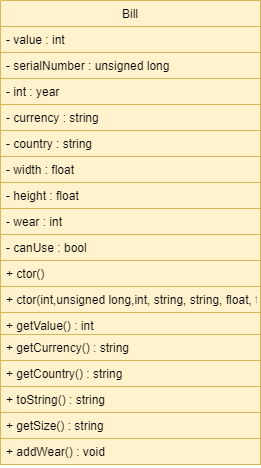

The diagram above was exported from draw.io. Its source (the exported page's mxGraphModel, read from the mxfile embedded in the PNG):
<mxGraphModel dx="413" dy="249" grid="1" gridSize="10" guides="1" tooltips="1" connect="1" arrows="1" fold="1" page="1" pageScale="1" pageWidth="827" pageHeight="1169" math="0" shadow="0">
  <root>
    <mxCell id="WIyWlLk6GJQsqaUBKTNV-0" />
    <mxCell id="WIyWlLk6GJQsqaUBKTNV-1" parent="WIyWlLk6GJQsqaUBKTNV-0" />
    <mxCell id="7UXp62MPk_xCLAQY_SE3-6" value="Bill" style="swimlane;fontStyle=0;childLayout=stackLayout;horizontal=1;startSize=26;horizontalStack=0;resizeParent=1;resizeParentMax=0;resizeLast=0;collapsible=1;marginBottom=0;fillColor=#fff2cc;strokeColor=#d6b656;" parent="WIyWlLk6GJQsqaUBKTNV-1" vertex="1">
      <mxGeometry x="240" y="40" width="260" height="464" as="geometry">
        <mxRectangle x="240" y="40" width="50" height="26" as="alternateBounds" />
      </mxGeometry>
    </mxCell>
    <mxCell id="7UXp62MPk_xCLAQY_SE3-7" value="- value : int " style="text;align=left;verticalAlign=top;spacingLeft=4;spacingRight=4;overflow=hidden;rotatable=0;points=[[0,0.5],[1,0.5]];portConstraint=eastwest;fillColor=#fff2cc;strokeColor=#d6b656;" parent="7UXp62MPk_xCLAQY_SE3-6" vertex="1">
      <mxGeometry y="26" width="260" height="26" as="geometry" />
    </mxCell>
    <mxCell id="I1Y9w666iCeseB4m-ugG-3" value="- serialNumber : unsigned long" style="text;align=left;verticalAlign=top;spacingLeft=4;spacingRight=4;overflow=hidden;rotatable=0;points=[[0,0.5],[1,0.5]];portConstraint=eastwest;fillColor=#fff2cc;strokeColor=#d6b656;" vertex="1" parent="7UXp62MPk_xCLAQY_SE3-6">
      <mxGeometry y="52" width="260" height="26" as="geometry" />
    </mxCell>
    <mxCell id="I1Y9w666iCeseB4m-ugG-4" value="- int : year" style="text;align=left;verticalAlign=top;spacingLeft=4;spacingRight=4;overflow=hidden;rotatable=0;points=[[0,0.5],[1,0.5]];portConstraint=eastwest;fillColor=#fff2cc;strokeColor=#d6b656;" vertex="1" parent="7UXp62MPk_xCLAQY_SE3-6">
      <mxGeometry y="78" width="260" height="26" as="geometry" />
    </mxCell>
    <mxCell id="7UXp62MPk_xCLAQY_SE3-8" value="- currency : string" style="text;align=left;verticalAlign=top;spacingLeft=4;spacingRight=4;overflow=hidden;rotatable=0;points=[[0,0.5],[1,0.5]];portConstraint=eastwest;fillColor=#fff2cc;strokeColor=#d6b656;" parent="7UXp62MPk_xCLAQY_SE3-6" vertex="1">
      <mxGeometry y="104" width="260" height="26" as="geometry" />
    </mxCell>
    <mxCell id="7UXp62MPk_xCLAQY_SE3-9" value="- country : string" style="text;align=left;verticalAlign=top;spacingLeft=4;spacingRight=4;overflow=hidden;rotatable=0;points=[[0,0.5],[1,0.5]];portConstraint=eastwest;fillColor=#fff2cc;strokeColor=#d6b656;" parent="7UXp62MPk_xCLAQY_SE3-6" vertex="1">
      <mxGeometry y="130" width="260" height="26" as="geometry" />
    </mxCell>
    <mxCell id="7UXp62MPk_xCLAQY_SE3-26" value="- width : float" style="text;align=left;verticalAlign=top;spacingLeft=4;spacingRight=4;overflow=hidden;rotatable=0;points=[[0,0.5],[1,0.5]];portConstraint=eastwest;fillColor=#fff2cc;strokeColor=#d6b656;" parent="7UXp62MPk_xCLAQY_SE3-6" vertex="1">
      <mxGeometry y="156" width="260" height="26" as="geometry" />
    </mxCell>
    <mxCell id="7UXp62MPk_xCLAQY_SE3-27" value="- height : float" style="text;align=left;verticalAlign=top;spacingLeft=4;spacingRight=4;overflow=hidden;rotatable=0;points=[[0,0.5],[1,0.5]];portConstraint=eastwest;fillColor=#fff2cc;strokeColor=#d6b656;" parent="7UXp62MPk_xCLAQY_SE3-6" vertex="1">
      <mxGeometry y="182" width="260" height="26" as="geometry" />
    </mxCell>
    <mxCell id="I1Y9w666iCeseB4m-ugG-1" value="- wear : int" style="text;align=left;verticalAlign=top;spacingLeft=4;spacingRight=4;overflow=hidden;rotatable=0;points=[[0,0.5],[1,0.5]];portConstraint=eastwest;fillColor=#fff2cc;strokeColor=#d6b656;" vertex="1" parent="7UXp62MPk_xCLAQY_SE3-6">
      <mxGeometry y="208" width="260" height="26" as="geometry" />
    </mxCell>
    <mxCell id="I1Y9w666iCeseB4m-ugG-5" value="- canUse : bool" style="text;align=left;verticalAlign=top;spacingLeft=4;spacingRight=4;overflow=hidden;rotatable=0;points=[[0,0.5],[1,0.5]];portConstraint=eastwest;fillColor=#fff2cc;strokeColor=#d6b656;" vertex="1" parent="7UXp62MPk_xCLAQY_SE3-6">
      <mxGeometry y="234" width="260" height="26" as="geometry" />
    </mxCell>
    <mxCell id="7UXp62MPk_xCLAQY_SE3-10" value="+ ctor()" style="text;align=left;verticalAlign=top;spacingLeft=4;spacingRight=4;overflow=hidden;rotatable=0;points=[[0,0.5],[1,0.5]];portConstraint=eastwest;fillColor=#fff2cc;strokeColor=#d6b656;" parent="7UXp62MPk_xCLAQY_SE3-6" vertex="1">
      <mxGeometry y="260" width="260" height="26" as="geometry" />
    </mxCell>
    <mxCell id="7UXp62MPk_xCLAQY_SE3-11" value="+ ctor(int,unsigned long,int, string, string, float, float, int)" style="text;align=left;verticalAlign=top;spacingLeft=4;spacingRight=4;overflow=hidden;rotatable=0;points=[[0,0.5],[1,0.5]];portConstraint=eastwest;fillColor=#fff2cc;strokeColor=#d6b656;" parent="7UXp62MPk_xCLAQY_SE3-6" vertex="1">
      <mxGeometry y="286" width="260" height="26" as="geometry" />
    </mxCell>
    <mxCell id="7UXp62MPk_xCLAQY_SE3-12" value="+ getValue() : int" style="text;align=left;verticalAlign=top;spacingLeft=4;spacingRight=4;overflow=hidden;rotatable=0;points=[[0,0.5],[1,0.5]];portConstraint=eastwest;fillColor=#fff2cc;strokeColor=#d6b656;" parent="7UXp62MPk_xCLAQY_SE3-6" vertex="1">
      <mxGeometry y="312" width="260" height="22" as="geometry" />
    </mxCell>
    <mxCell id="7UXp62MPk_xCLAQY_SE3-13" value="+ getCurrency() : string" style="text;align=left;verticalAlign=top;spacingLeft=4;spacingRight=4;overflow=hidden;rotatable=0;points=[[0,0.5],[1,0.5]];portConstraint=eastwest;fillColor=#fff2cc;strokeColor=#d6b656;" parent="7UXp62MPk_xCLAQY_SE3-6" vertex="1">
      <mxGeometry y="334" width="260" height="26" as="geometry" />
    </mxCell>
    <mxCell id="7UXp62MPk_xCLAQY_SE3-14" value="+ getCountry() : string" style="text;align=left;verticalAlign=top;spacingLeft=4;spacingRight=4;overflow=hidden;rotatable=0;points=[[0,0.5],[1,0.5]];portConstraint=eastwest;fillColor=#fff2cc;strokeColor=#d6b656;" parent="7UXp62MPk_xCLAQY_SE3-6" vertex="1">
      <mxGeometry y="360" width="260" height="26" as="geometry" />
    </mxCell>
    <mxCell id="7UXp62MPk_xCLAQY_SE3-24" value="+ toString() : string" style="text;align=left;verticalAlign=top;spacingLeft=4;spacingRight=4;overflow=hidden;rotatable=0;points=[[0,0.5],[1,0.5]];portConstraint=eastwest;fillColor=#fff2cc;strokeColor=#d6b656;" parent="7UXp62MPk_xCLAQY_SE3-6" vertex="1">
      <mxGeometry y="386" width="260" height="26" as="geometry" />
    </mxCell>
    <mxCell id="7UXp62MPk_xCLAQY_SE3-28" value="+ getSize() : string" style="text;align=left;verticalAlign=top;spacingLeft=4;spacingRight=4;overflow=hidden;rotatable=0;points=[[0,0.5],[1,0.5]];portConstraint=eastwest;fillColor=#fff2cc;strokeColor=#d6b656;" parent="7UXp62MPk_xCLAQY_SE3-6" vertex="1">
      <mxGeometry y="412" width="260" height="26" as="geometry" />
    </mxCell>
    <mxCell id="I1Y9w666iCeseB4m-ugG-2" value="+ addWear() : void" style="text;align=left;verticalAlign=top;spacingLeft=4;spacingRight=4;overflow=hidden;rotatable=0;points=[[0,0.5],[1,0.5]];portConstraint=eastwest;fillColor=#fff2cc;strokeColor=#d6b656;" vertex="1" parent="7UXp62MPk_xCLAQY_SE3-6">
      <mxGeometry y="438" width="260" height="26" as="geometry" />
    </mxCell>
  </root>
</mxGraphModel>